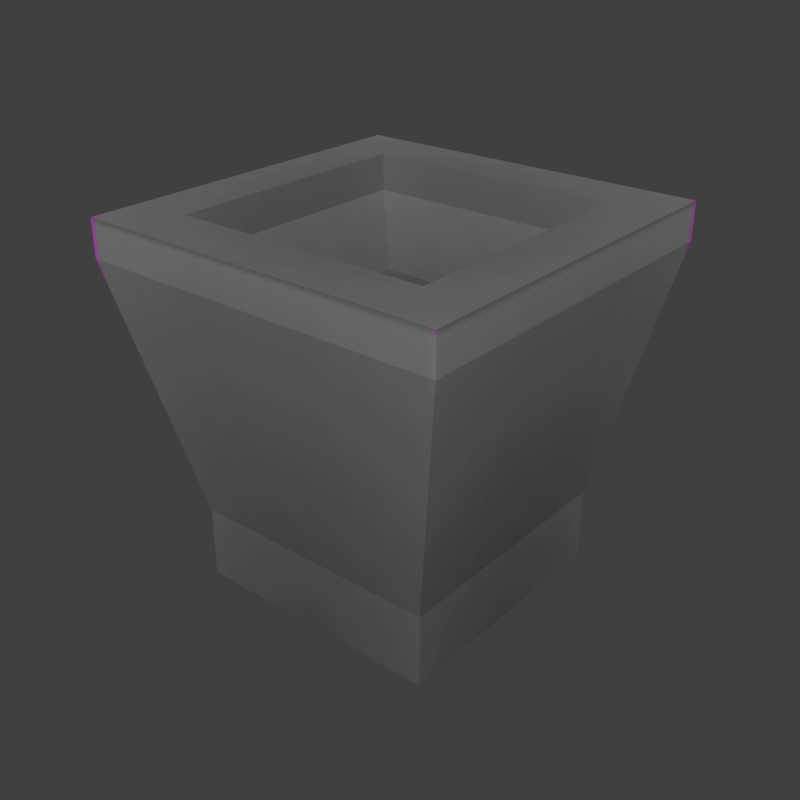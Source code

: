 # Source: chute.blend  (saved by Blender 2.74.0; exported with 4.5.12 LTS)
import bpy
from mathutils import Matrix  # noqa: F401  (used for matrix-valued properties, if any)

bpy.ops.wm.read_factory_settings(use_empty=True)
scene = bpy.context.scene
scene.name = 'Scene'

# ---- collections
col_collection_1 = bpy.data.collections.new('Collection 1'); scene.collection.children.link(col_collection_1)

# ---- images (referenced by path relative to the original .blend; pixels are not part of the script)
import os
ASSET_DIR = os.environ.get("B2B_ASSET_DIR", "")  # directory of the original .blend (textures are referenced by path, not embedded)
HERE = os.path.dirname(os.path.abspath(__file__))  # packed textures are extracted next to this script under _unpacked/

def load_image(name, relpath, width, height, colorspace="sRGB"):
    """Load a texture the original file referenced (path relative to the .blend, or extracted next to this script)."""
    p = next((c for c in (os.path.join(HERE, relpath), os.path.join(ASSET_DIR, relpath)) if relpath and os.path.exists(c)), "")
    if p:
        img = bpy.data.images.load(p, check_existing=True)
        img.name = name
    else:  # same state as the original file: an image datablock whose file is absent (Cycles renders it pink)
        img = bpy.data.images.new(name, width, height)
        img.source = "FILE"
        img.filepath = "//" + (relpath or name)
    img.colorspace_settings.name = colorspace
    return img
img_conveyor = load_image('conveyor', '_unpacked/conveyor.b4646234.png', 512, 512, 'sRGB')

# ---- materials (node trees are filled in below, after node groups)
mat_conveyor = bpy.data.materials.new('Conveyor')
mat_conveyor.alpha_threshold = 0.0
mat_conveyor.roughness = 0.5
mat_conveyor.line_color = (0.0, 0.0, 0.0, 1.0)

# ---- material node trees
mat_conveyor.use_nodes = True; mat_conveyor.node_tree.nodes.clear()
_N = mat_conveyor.node_tree.nodes; _L = mat_conveyor.node_tree.links
n0 = _N.new('ShaderNodeOutputMaterial'); n0.name = 'Material Output'; n0.location = (300, 300)
n0.width = 120
n1 = _N.new('ShaderNodeBsdfDiffuse'); n1.name = 'Diffuse BSDF'; n1.location = (10, 300)
n2 = _N.new('ShaderNodeTexImage'); n2.name = 'Image Texture'; n2.location = (-190, 300)
n2.width = 150
n2.image = img_conveyor
_L.new(n1.outputs[0], n0.inputs[0])
_L.new(n2.outputs[0], n1.inputs[0])
n0.is_active_output = True

# ---- world
world_world = bpy.data.worlds.new('World'); scene.world = world_world
world_world.color = (0.05088, 0.05088, 0.05088)
world_world.use_sun_shadow = False
world_world.sun_shadow_jitter_overblur = 0.0
world_world.cycles.sampling_method = 'MANUAL'
world_world.cycles.sample_map_resolution = 256

# ---- meshes
me_chutemdl = bpy.data.meshes.new('chutemdl')
me_chutemdl.from_pydata([(0.85, -0.85, 0.0), (1.0, -1.0, 1.0), (1.0, -1.0, 0.9), (0.85, -0.85, 0.2), (0.85, -0.85, 0.9), (0.85, -0.85, 1.0), (0.729, -0.729, 0.7297), (0.85, -0.15, 0.0), (1.0, 2.98e-08, 1.0), (1.0, 2.98e-08, 0.9), (0.85, -0.15, 0.2), (0.85, -0.15, 0.9), (0.85, -0.15, 1.0), (0.729, -0.271, 0.7297), (0.15, -0.85, 0.0), (0.15, -0.15, 0.0), (1.776e-15, -1.0, 1.0), (0.0, 0.0, 1.0), (1.776e-15, -1.0, 0.9), (0.0, 0.0, 0.9), (0.15, -0.85, 0.2), (0.15, -0.15, 0.2), (0.15, -0.85, 0.9), (0.15, -0.15, 0.9), (0.15, -0.85, 1.0), (0.15, -0.15, 1.0), (0.271, -0.271, 0.7297), (0.271, -0.729, 0.7297)], [], [(10, 3, 0, 7), (9, 2, 3, 10), (1, 8, 12, 5), (8, 1, 2, 9), (5, 12, 11, 4), (4, 11, 13, 6), (20, 14, 0, 3), (18, 20, 3, 2), (1, 5, 24, 16), (16, 18, 2, 1), (5, 4, 22, 24), (4, 6, 27, 22), (10, 7, 15, 21), (9, 10, 21, 19), (17, 25, 12, 8), (8, 9, 19, 17), (25, 23, 11, 12), (23, 26, 13, 11), (20, 21, 15, 14), (13, 26, 27, 6), (18, 19, 21, 20), (17, 16, 24, 25), (16, 17, 19, 18), (25, 24, 22, 23), (23, 22, 27, 26), (7, 0, 14, 15)])
_uv = me_chutemdl.uv_layers.new(name='UVMap')
_uv.uv.foreach_set('vector', [0.4082, 0.3652, 0.4082, 0.3301, 0.418, 0.3301, 0.418, 0.3652, 0.3809, 0.373, 0.3809, 0.3223, 0.4082, 0.3301, 0.4082, 0.3652, 0.4609, 0.3223, 0.4609, 0.373, 0.4551, 0.3691, 0.4551, 0.3281, 0.375, 0.373, 0.375, 0.3223, 0.3809, 0.3223, 0.3809, 0.373, 0.4551, 0.3281, 0.4551, 0.3691, 0.4512, 0.3691, 0.4512, 0.3281, 0.4512, 0.3281, 0.4512, 0.3691, 0.4375, 0.3594, 0.4375, 0.3359, 0.4082, 0.3652, 0.418, 0.3652, 0.418, 0.3301, 0.4082, 0.3301, 0.3809, 0.373, 0.4082, 0.3652, 0.4082, 0.3301, 0.3809, 0.3223, 0.4609, 0.3223, 0.4551, 0.3281, 0.4551, 0.3691, 0.4609, 0.373, 0.375, 0.373, 0.3809, 0.373, 0.3809, 0.3223, 0.375, 0.3223, 0.4551, 0.3281, 0.4512, 0.3281, 0.4512, 0.3691, 0.4551, 0.3691, 0.4512, 0.3281, 0.4375, 0.3359, 0.4375, 0.3594, 0.4512, 0.3691, 0.4082, 0.3652, 0.418, 0.3652, 0.418, 0.3301, 0.4082, 0.3301, 0.3809, 0.373, 0.4082, 0.3652, 0.4082, 0.3301, 0.3809, 0.3223, 0.4609, 0.3223, 0.4551, 0.3281, 0.4551, 0.3691, 0.4609, 0.373, 0.375, 0.373, 0.3809, 0.373, 0.3809, 0.3223, 0.375, 0.3223, 0.4551, 0.3281, 0.4512, 0.3281, 0.4512, 0.3691, 0.4551, 0.3691, 0.4512, 0.3281, 0.4375, 0.3359, 0.4375, 0.3594, 0.4512, 0.3691, 0.4082, 0.3652, 0.4082, 0.3301, 0.418, 0.3301, 0.418, 0.3652, 0.4395, 0.3613, 0.4102, 0.3613, 0.4102, 0.332, 0.4395, 0.332, 0.3809, 0.373, 0.3809, 0.3223, 0.4082, 0.3301, 0.4082, 0.3652, 0.4609, 0.3223, 0.4609, 0.373, 0.4551, 0.3691, 0.4551, 0.3281, 0.375, 0.373, 0.375, 0.3223, 0.3809, 0.3223, 0.3809, 0.373, 0.4551, 0.3281, 0.4551, 0.3691, 0.4512, 0.3691, 0.4512, 0.3281, 0.4512, 0.3281, 0.4512, 0.3691, 0.4375, 0.3594, 0.4375, 0.3359, 0.3984, 0.3711, 0.3984, 0.3223, 0.4473, 0.3223, 0.4473, 0.3711])
me_chutemdl.materials.append(mat_conveyor)
me_chutemdl.use_remesh_preserve_volume = False
me_chutemdl.use_remesh_preserve_attributes = False
me_chutemdl.use_mirror_vertex_groups = False
me_chutemdl.update()

# ---- objects
ob_chute = bpy.data.objects.new('Chute', me_chutemdl)

# ---- transforms, parenting, visibility, modifiers, constraints
ob_chute.location = (0.0, 0.0, 0.0)
ob_chute.lineart.crease_threshold = 0.0

# ---- collection membership
col_collection_1.objects.link(ob_chute)

# ---- scene / render settings (as saved in the file)
scene.frame_start = 1; scene.frame_end = 1; scene.frame_set(0)
scene.render.engine = 'CYCLES'
scene.render.image_settings.color_depth = '16'
scene.render.image_settings.compression = 100
scene.render.resolution_x = 128
scene.render.resolution_y = 128
scene.render.dither_intensity = 0.0
scene.render.film_transparent = True
scene.cycles.use_denoising = False
scene.cycles.samples = 10
scene.cycles.sampling_pattern = 'TABULATED_SOBOL'
scene.cycles.light_sampling_threshold = 0.0
scene.cycles.use_adaptive_sampling = False
scene.cycles.use_light_tree = False
scene.cycles.blur_glossy = 0.0
scene.cycles.pixel_filter_type = 'GAUSSIAN'
scene.cycles.sample_clamp_indirect = 0.0
scene.view_settings.view_transform = 'Standard'
bpy.context.view_layer.update()

# ---- added for rendering (the .blend has no active camera and no usable light): camera, sun
cam_auto = bpy.data.cameras.new('AutoCamera')
cam_auto.lens = 50.0
cam_auto.sensor_width = 36.0
cam_auto.clip_end = 1000.0
ob_auto_camera = bpy.data.objects.new('AutoCamera', cam_auto)
scene.collection.objects.link(ob_auto_camera)
ob_auto_camera.location = (2.10254, -2.42304, 1.78203)
ob_auto_camera.rotation_euler = (1.09748, -7.21219e-08, 0.694738)
scene.camera = ob_auto_camera
light_auto_sun = bpy.data.lights.new('AutoSun', 'SUN')
light_auto_sun.energy = 3.0
light_auto_sun.angle = 0.0523599
ob_auto_sun = bpy.data.objects.new('AutoSun', light_auto_sun)
scene.collection.objects.link(ob_auto_sun)
ob_auto_sun.rotation_euler = (0.872665, 0.174533, 0.523599)
bpy.context.view_layer.update()
